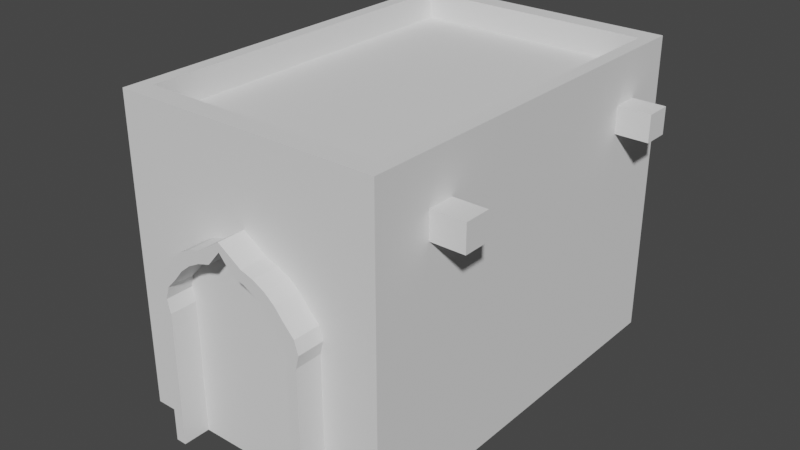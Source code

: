 # Source: DesertHouse.blend  (saved by Blender 2.82.7; exported with 4.5.12 LTS)
import bpy
from mathutils import Matrix  # noqa: F401  (used for matrix-valued properties, if any)

bpy.ops.wm.read_factory_settings(use_empty=True)
scene = bpy.context.scene
scene.name = 'Scene'

# ---- collections
col_collection = bpy.data.collections.new('Collection'); scene.collection.children.link(col_collection)

# ---- world
world_world = bpy.data.worlds.new('World'); scene.world = world_world
world_world.use_nodes = True; world_world.node_tree.nodes.clear()
_N = world_world.node_tree.nodes; _L = world_world.node_tree.links
n0 = _N.new('ShaderNodeOutputWorld'); n0.name = 'World Output'; n0.location = (300, 300)
n1 = _N.new('ShaderNodeBackground'); n1.name = 'Background'; n1.location = (10, 300)
n1.inputs[0].default_value = (0.05088, 0.05088, 0.05088, 1.0)
_L.new(n1.outputs[0], n0.inputs[0])
n0.is_active_output = True
world_world.color = (0.05088, 0.05088, 0.05088)
world_world.use_sun_shadow = False
world_world.sun_shadow_jitter_overblur = 0.0

# ---- meshes
me_cylinder_001 = bpy.data.meshes.new('Cylinder.001')
me_cylinder_001.from_pydata([(0.1951, 0.9808, -0.4), (0.1951, 0.9808, 0.0), (0.3827, 0.9239, -0.4), (0.3827, 0.9239, 0.0), (0.5556, 0.8315, -0.4), (0.5556, 0.8315, 0.0), (0.7071, 0.7071, -0.4), (0.7071, 0.7071, 0.0), (0.8315, 0.5556, -0.4), (0.8315, 0.5556, 0.0), (0.9939, 0.3827, -0.4), (0.9939, 0.3827, 0.0), (1.051, 0.1951, -0.4), (1.051, 0.1951, 0.0), (1.0, 7.55e-08, -0.4), (1.0, -3.417e-07, 0.0), (1.0, -2.0, -0.4), (1.0, -2.0, 0.0), (0.3512, 1.111, -0.4), (0.3512, 1.111, 1.392e-07), (0.5388, 1.054, -0.4), (0.5388, 1.054, 1.392e-07), (0.7117, 0.962, -0.4), (0.7117, 0.962, 1.392e-07), (0.8632, 0.8376, -0.4), (0.8632, 0.8376, 1.392e-07), (0.9876, 0.6861, -0.4), (0.9876, 0.6861, 1.392e-07), (1.15, 0.5132, -0.4), (1.15, 0.5132, 1.392e-07), (1.207, 0.3256, -0.4), (1.207, 0.3256, 1.392e-07), (1.156, 0.1305, -0.4), (1.156, 0.1305, 1.392e-07), (1.156, -2.0, -0.4), (1.156, -2.0, 1.288e-07), (0.0, 1.21, -0.4), (0.0, 1.21, -9.183e-09), (-0.1951, 0.9808, -0.4), (-0.1951, 0.9808, 0.0), (-0.3827, 0.9239, -0.4), (-0.3827, 0.9239, 0.0), (-0.5556, 0.8315, -0.4), (-0.5556, 0.8315, 0.0), (-0.7071, 0.7071, -0.4), (-0.7071, 0.7071, 0.0), (-0.8315, 0.5556, -0.4), (-0.8315, 0.5556, 0.0), (-0.9939, 0.3827, -0.4), (-0.9939, 0.3827, 0.0), (-1.051, 0.1951, -0.4), (-1.051, 0.1951, 0.0), (-1.0, 7.55e-08, -0.4), (-1.0, -3.417e-07, 0.0), (-1.0, -2.0, -0.4), (-1.0, -2.0, 0.0), (0.0, 1.341, -0.4), (0.0, 1.341, 1.3e-07), (-0.3512, 1.111, -0.4), (-0.3512, 1.111, 1.392e-07), (-0.5388, 1.054, -0.4), (-0.5388, 1.054, 1.392e-07), (-0.7117, 0.962, -0.4), (-0.7117, 0.962, 1.392e-07), (-0.8632, 0.8376, -0.4), (-0.8632, 0.8376, 1.392e-07), (-0.9876, 0.6861, -0.4), (-0.9876, 0.6861, 1.392e-07), (-1.15, 0.5132, -0.4), (-1.15, 0.5132, 1.392e-07), (-1.207, 0.3256, -0.4), (-1.207, 0.3256, 1.392e-07), (-1.156, 0.1305, -0.4), (-1.156, 0.1305, 1.392e-07), (-1.156, -2.0, -0.4), (-1.156, -2.0, 1.288e-07), (-2.0, -2.0, -0.4), (-2.0, 2.0, -0.4), (-2.0, -2.0, -6.4), (-2.0, 2.0, -6.4), (2.0, -2.0, -0.4), (2.0, 2.0, -0.4), (2.0, -2.0, -6.4), (2.0, 2.0, -6.4), (-2.0, -2.0, -4.4), (-2.0, -2.0, -2.4), (-2.0, -0.6667, -0.4), (-2.0, 0.6667, -0.4), (-2.0, 2.0, -2.4), (-2.0, 2.0, -4.4), (-2.0, 0.6667, -6.4), (-2.0, -0.6667, -6.4), (0.6667, -2.0, -6.4), (-0.6667, -2.0, -6.4), (-1.8, 2.0, -6.4), (1.8, 2.0, -6.4), (2.0, 0.6667, -6.4), (2.0, -0.6667, -6.4), (2.0, -2.0, -2.4), (2.0, -2.0, -4.4), (2.0, 2.0, -4.4), (2.0, 2.0, -2.4), (2.0, 0.6667, -0.4), (2.0, -0.6667, -0.4), (-1.076, -2.0, -0.4), (1.076, -2.0, -0.4), (1.8, 2.0, -0.4), (-1.8, 2.0, -0.4), (1.8, 2.0, -6.1), (1.8, 2.0, -0.7), (-1.8, 2.0, -6.1), (-1.8, 2.0, -0.7), (-0.6667, -2.0, -4.4), (-0.6667, -2.0, -2.4), (0.6667, -2.0, -4.4), (0.6667, -2.0, -2.4), (1.094, -0.7201, -0.4), (-1.076, -0.6667, -0.4), (1.01, 0.5242, -0.4), (-1.094, 0.4707, -0.4), (2.0, -0.6667, -4.4), (2.0, -0.6667, -2.4), (2.0, 0.6667, -4.4), (2.0, 0.6667, -2.4), (-0.6667, -0.6667, -6.4), (0.6667, -0.6667, -6.4), (-0.6667, 0.6667, -6.4), (0.6667, 0.6667, -6.4), (-2.0, -0.6667, -2.4), (-2.0, -0.6667, -4.4), (-2.0, 0.6667, -2.4), (-2.0, 0.6667, -4.4), (1.8, 2.2, -6.1), (1.8, 2.2, -0.7), (-1.8, 2.2, -6.1), (-1.8, 2.2, -0.7), (-2.0, 2.6, -0.4), (-2.0, 2.6, -6.4), (2.0, 2.6, -0.4), (2.0, 2.6, -6.4), (-2.0, 2.6, -2.4), (-2.0, 2.6, -4.4), (-1.8, 2.6, -6.4), (1.8, 2.6, -6.4), (2.0, 2.6, -4.4), (2.0, 2.6, -2.4), (1.8, 2.6, -0.4), (-1.8, 2.6, -0.4), (1.8, 2.6, -6.1), (1.8, 2.6, -0.7), (-1.8, 2.6, -6.1), (-1.8, 2.6, -0.7), (-4.477e-16, -2.0, -0.4), (0.008906, -0.6934, -0.4), (-0.00622, 1.272, -0.4), (1.085, -1.36, -0.4), (-1.076, -1.333, -0.4), (1.124, -0.02672, -0.4), (-1.085, -0.1247, -0.4), (0.01915, -0.0757, -0.4), (0.004453, -1.347, -0.4), (1.9, 1.5, -1.3), (1.9, 1.9, -1.3), (1.9, 1.5, -1.7), (1.9, 1.9, -1.7), (2.5, 1.5, -1.3), (2.5, 1.9, -1.3), (2.5, 1.5, -1.7), (2.5, 1.9, -1.7), (1.9, 1.5, -5.3), (1.9, 1.9, -5.3), (1.9, 1.5, -5.7), (1.9, 1.9, -5.7), (2.5, 1.5, -5.3), (2.5, 1.9, -5.3), (2.5, 1.5, -5.7), (2.5, 1.9, -5.7), (-2.5, 1.5, -5.3), (-2.5, 1.9, -5.3), (-2.5, 1.5, -5.7), (-2.5, 1.9, -5.7), (-1.9, 1.5, -5.3), (-1.9, 1.9, -5.3), (-1.9, 1.5, -5.7), (-1.9, 1.9, -5.7), (-2.5, 1.5, -1.3), (-2.5, 1.9, -1.3), (-2.5, 1.5, -1.7), (-2.5, 1.9, -1.7), (-1.9, 1.5, -1.3), (-1.9, 1.9, -1.3), (-1.9, 1.5, -1.7), (-1.9, 1.9, -1.7)], [], [(36, 0, 1, 37), (0, 2, 3, 1), (2, 4, 5, 3), (4, 6, 7, 5), (6, 8, 9, 7), (8, 10, 11, 9), (10, 12, 13, 11), (12, 14, 15, 13), (14, 16, 17, 15), (56, 57, 19, 18), (18, 19, 21, 20), (20, 21, 23, 22), (22, 23, 25, 24), (24, 25, 27, 26), (26, 27, 29, 28), (28, 29, 31, 30), (30, 31, 33, 32), (32, 33, 35, 34), (14, 12, 30, 32), (0, 36, 56, 18), (3, 5, 23, 21), (13, 15, 33, 31), (37, 1, 19, 57), (10, 8, 26, 28), (9, 11, 29, 27), (6, 4, 22, 24), (16, 14, 32, 34), (5, 7, 25, 23), (15, 17, 35, 33), (2, 0, 18, 20), (12, 10, 28, 30), (17, 16, 34, 35), (1, 3, 21, 19), (11, 13, 31, 29), (8, 6, 24, 26), (7, 9, 27, 25), (4, 2, 20, 22), (36, 37, 39, 38), (38, 39, 41, 40), (40, 41, 43, 42), (42, 43, 45, 44), (44, 45, 47, 46), (46, 47, 49, 48), (48, 49, 51, 50), (50, 51, 53, 52), (52, 53, 55, 54), (56, 58, 59, 57), (58, 60, 61, 59), (60, 62, 63, 61), (62, 64, 65, 63), (64, 66, 67, 65), (66, 68, 69, 67), (68, 70, 71, 69), (70, 72, 73, 71), (72, 74, 75, 73), (52, 72, 70, 50), (38, 58, 56, 36), (41, 61, 63, 43), (51, 71, 73, 53), (37, 57, 59, 39), (48, 68, 66, 46), (47, 67, 69, 49), (44, 64, 62, 42), (54, 74, 72, 52), (43, 63, 65, 45), (53, 73, 75, 55), (40, 60, 58, 38), (50, 70, 68, 48), (55, 75, 74, 54), (39, 59, 61, 41), (49, 69, 71, 51), (46, 66, 64, 44), (45, 65, 67, 47), (42, 62, 60, 40), (131, 89, 79, 90), (127, 95, 83, 96), (123, 101, 81, 102), (119, 107, 77, 87), (115, 98, 80, 105), (88, 77, 136, 140), (108, 109, 149, 148), (95, 94, 142, 143), (81, 101, 145, 138), (109, 111, 151, 149), (94, 79, 137, 142), (110, 111, 135, 134), (110, 108, 148, 150), (101, 100, 144, 145), (85, 113, 104, 76), (113, 115, 105, 152, 104), (78, 93, 112, 84), (84, 112, 113, 85), (93, 92, 114, 112), (112, 114, 115, 113), (92, 82, 99, 114), (114, 99, 98, 115), (104, 156, 117, 86, 76), (117, 158, 119, 87, 86), (80, 103, 116, 155, 105), (160, 153, 117, 156), (103, 102, 118, 157, 116), (159, 154, 119, 158), (102, 81, 106, 118), (118, 106, 107, 119, 154), (98, 121, 103, 80), (121, 123, 102, 103), (82, 97, 120, 99), (99, 120, 121, 98), (97, 96, 122, 120), (120, 122, 123, 121), (96, 83, 100, 122), (122, 100, 101, 123), (92, 125, 97, 82), (125, 127, 96, 97), (78, 91, 124, 93), (93, 124, 125, 92), (91, 90, 126, 124), (124, 126, 127, 125), (90, 79, 94, 126), (126, 94, 95, 127), (84, 129, 91, 78), (129, 131, 90, 91), (76, 86, 128, 85), (85, 128, 129, 84), (86, 87, 130, 128), (128, 130, 131, 129), (87, 77, 88, 130), (130, 88, 89, 131), (132, 134, 135, 133), (108, 110, 134, 132), (109, 108, 132, 133), (111, 109, 133, 135), (151, 140, 136, 147), (145, 149, 146, 138), (149, 151, 147, 146), (139, 143, 148, 144), (144, 148, 149, 145), (143, 142, 150, 148), (142, 137, 141, 150), (150, 141, 140, 151), (79, 89, 141, 137), (89, 88, 140, 141), (77, 107, 147, 136), (111, 110, 150, 151), (106, 81, 138, 146), (83, 95, 143, 139), (107, 106, 146, 147), (100, 83, 139, 144), (153, 159, 158, 117), (116, 157, 159, 153), (157, 118, 154, 159), (152, 160, 156, 104), (105, 155, 160, 152), (155, 116, 153, 160), (161, 162, 164, 163), (163, 164, 168, 167), (167, 168, 166, 165), (165, 166, 162, 161), (163, 167, 165, 161), (168, 164, 162, 166), (169, 170, 172, 171), (171, 172, 176, 175), (175, 176, 174, 173), (173, 174, 170, 169), (171, 175, 173, 169), (176, 172, 170, 174), (177, 178, 180, 179), (179, 180, 184, 183), (183, 184, 182, 181), (181, 182, 178, 177), (179, 183, 181, 177), (184, 180, 178, 182), (185, 186, 188, 187), (187, 188, 192, 191), (191, 192, 190, 189), (189, 190, 186, 185), (187, 191, 189, 185), (192, 188, 186, 190)])
_uv = me_cylinder_001.uv_layers.new(name='UVMap')
_uv.uv.foreach_set('vector', [0.9586, 0.5553, 0.9567, 0.5553, 0.9567, 0.5864, 0.9586, 0.5864, 0.9567, 0.5553, 0.9547, 0.5553, 0.9547, 0.5864, 0.9567, 0.5864, 0.9547, 0.5553, 0.9528, 0.5553, 0.9528, 0.5864, 0.9547, 0.5864, 0.9528, 0.5553, 0.9508, 0.5553, 0.9508, 0.5864, 0.9528, 0.5864, 0.9508, 0.5553, 0.9489, 0.5553, 0.9489, 0.5864, 0.9508, 0.5864, 0.9489, 0.5553, 0.947, 0.5553, 0.947, 0.5864, 0.9489, 0.5864, 0.947, 0.5553, 0.945, 0.5553, 0.945, 0.5864, 0.947, 0.5864, 0.945, 0.5553, 0.9431, 0.5553, 0.9431, 0.5864, 0.945, 0.5864, 0.9431, 0.5553, 0.9411, 0.5553, 0.9411, 0.5864, 0.9431, 0.5864, 0.9586, 0.5553, 0.9586, 0.5864, 0.9567, 0.5864, 0.9567, 0.5553, 0.9567, 0.5553, 0.9567, 0.5864, 0.9547, 0.5864, 0.9547, 0.5553, 0.9547, 0.5553, 0.9547, 0.5864, 0.9528, 0.5864, 0.9528, 0.5553, 0.9528, 0.5553, 0.9528, 0.5864, 0.9508, 0.5864, 0.9508, 0.5553, 0.9508, 0.5553, 0.9508, 0.5864, 0.9489, 0.5864, 0.9489, 0.5553, 0.9489, 0.5553, 0.9489, 0.5864, 0.947, 0.5864, 0.947, 0.5553, 0.947, 0.5553, 0.947, 0.5864, 0.945, 0.5864, 0.945, 0.5553, 0.945, 0.5553, 0.945, 0.5864, 0.9431, 0.5864, 0.9431, 0.5553, 0.9431, 0.5553, 0.9431, 0.5864, 0.9411, 0.5864, 0.9411, 0.5553, 0.9431, 0.5553, 0.945, 0.5553, 0.945, 0.5553, 0.9431, 0.5553, 0.9567, 0.5553, 0.9586, 0.5553, 0.9586, 0.5553, 0.9567, 0.5553, 0.9547, 0.5864, 0.9528, 0.5864, 0.9528, 0.5864, 0.9547, 0.5864, 0.945, 0.5864, 0.9431, 0.5864, 0.9431, 0.5864, 0.945, 0.5864, 0.9586, 0.5864, 0.9567, 0.5864, 0.9567, 0.5864, 0.9586, 0.5864, 0.947, 0.5553, 0.9489, 0.5553, 0.9489, 0.5553, 0.947, 0.5553, 0.9489, 0.5864, 0.947, 0.5864, 0.947, 0.5864, 0.9489, 0.5864, 0.9508, 0.5553, 0.9528, 0.5553, 0.9528, 0.5553, 0.9508, 0.5553, 0.9411, 0.5553, 0.9431, 0.5553, 0.9431, 0.5553, 0.9411, 0.5553, 0.9528, 0.5864, 0.9508, 0.5864, 0.9508, 0.5864, 0.9528, 0.5864, 0.9431, 0.5864, 0.9411, 0.5864, 0.9411, 0.5864, 0.9431, 0.5864, 0.9547, 0.5553, 0.9567, 0.5553, 0.9567, 0.5553, 0.9547, 0.5553, 0.945, 0.5553, 0.947, 0.5553, 0.947, 0.5553, 0.945, 0.5553, 0.9411, 0.5864, 0.9411, 0.5553, 0.9411, 0.5553, 0.9411, 0.5864, 0.9567, 0.5864, 0.9547, 0.5864, 0.9547, 0.5864, 0.9567, 0.5864, 0.947, 0.5864, 0.945, 0.5864, 0.945, 0.5864, 0.947, 0.5864, 0.9489, 0.5553, 0.9508, 0.5553, 0.9508, 0.5553, 0.9489, 0.5553, 0.9508, 0.5864, 0.9489, 0.5864, 0.9489, 0.5864, 0.9508, 0.5864, 0.9528, 0.5553, 0.9547, 0.5553, 0.9547, 0.5553, 0.9528, 0.5553, 0.9586, 0.5553, 0.9586, 0.5864, 0.9567, 0.5864, 0.9567, 0.5553, 0.9567, 0.5553, 0.9567, 0.5864, 0.9547, 0.5864, 0.9547, 0.5553, 0.9547, 0.5553, 0.9547, 0.5864, 0.9528, 0.5864, 0.9528, 0.5553, 0.9528, 0.5553, 0.9528, 0.5864, 0.9508, 0.5864, 0.9508, 0.5553, 0.9508, 0.5553, 0.9508, 0.5864, 0.9489, 0.5864, 0.9489, 0.5553, 0.9489, 0.5553, 0.9489, 0.5864, 0.947, 0.5864, 0.947, 0.5553, 0.947, 0.5553, 0.947, 0.5864, 0.945, 0.5864, 0.945, 0.5553, 0.945, 0.5553, 0.945, 0.5864, 0.9431, 0.5864, 0.9431, 0.5553, 0.9431, 0.5553, 0.9431, 0.5864, 0.9411, 0.5864, 0.9411, 0.5553, 0.9586, 0.5553, 0.9567, 0.5553, 0.9567, 0.5864, 0.9586, 0.5864, 0.9567, 0.5553, 0.9547, 0.5553, 0.9547, 0.5864, 0.9567, 0.5864, 0.9547, 0.5553, 0.9528, 0.5553, 0.9528, 0.5864, 0.9547, 0.5864, 0.9528, 0.5553, 0.9508, 0.5553, 0.9508, 0.5864, 0.9528, 0.5864, 0.9508, 0.5553, 0.9489, 0.5553, 0.9489, 0.5864, 0.9508, 0.5864, 0.9489, 0.5553, 0.947, 0.5553, 0.947, 0.5864, 0.9489, 0.5864, 0.947, 0.5553, 0.945, 0.5553, 0.945, 0.5864, 0.947, 0.5864, 0.945, 0.5553, 0.9431, 0.5553, 0.9431, 0.5864, 0.945, 0.5864, 0.9431, 0.5553, 0.9411, 0.5553, 0.9411, 0.5864, 0.9431, 0.5864, 0.9431, 0.5553, 0.9431, 0.5553, 0.945, 0.5553, 0.945, 0.5553, 0.9567, 0.5553, 0.9567, 0.5553, 0.9586, 0.5553, 0.9586, 0.5553, 0.9547, 0.5864, 0.9547, 0.5864, 0.9528, 0.5864, 0.9528, 0.5864, 0.945, 0.5864, 0.945, 0.5864, 0.9431, 0.5864, 0.9431, 0.5864, 0.9586, 0.5864, 0.9586, 0.5864, 0.9567, 0.5864, 0.9567, 0.5864, 0.947, 0.5553, 0.947, 0.5553, 0.9489, 0.5553, 0.9489, 0.5553, 0.9489, 0.5864, 0.9489, 0.5864, 0.947, 0.5864, 0.947, 0.5864, 0.9508, 0.5553, 0.9508, 0.5553, 0.9528, 0.5553, 0.9528, 0.5553, 0.9411, 0.5553, 0.9411, 0.5553, 0.9431, 0.5553, 0.9431, 0.5553, 0.9528, 0.5864, 0.9528, 0.5864, 0.9508, 0.5864, 0.9508, 0.5864, 0.9431, 0.5864, 0.9431, 0.5864, 0.9411, 0.5864, 0.9411, 0.5864, 0.9547, 0.5553, 0.9547, 0.5553, 0.9567, 0.5553, 0.9567, 0.5553, 0.945, 0.5553, 0.945, 0.5553, 0.947, 0.5553, 0.947, 0.5553, 0.9411, 0.5864, 0.9411, 0.5864, 0.9411, 0.5553, 0.9411, 0.5553, 0.9567, 0.5864, 0.9567, 0.5864, 0.9547, 0.5864, 0.9547, 0.5864, 0.947, 0.5864, 0.947, 0.5864, 0.945, 0.5864, 0.945, 0.5864, 0.9489, 0.5553, 0.9489, 0.5553, 0.9508, 0.5553, 0.9508, 0.5553, 0.9508, 0.5864, 0.9508, 0.5864, 0.9489, 0.5864, 0.9489, 0.5864, 0.9528, 0.5553, 0.9528, 0.5553, 0.9547, 0.5553, 0.9547, 0.5553, 0.5607, 0.6547, 0.5666, 0.6547, 0.5666, 0.6606, 0.5607, 0.6606, 0.5607, 0.6724, 0.5666, 0.6724, 0.5666, 0.6783, 0.5607, 0.6783, 0.5607, 0.6901, 0.5666, 0.6901, 0.5666, 0.696, 0.5607, 0.696, 0.5607, 0.7079, 0.5666, 0.7079, 0.5666, 0.7138, 0.5607, 0.7138, 0.2917, 0.6667, 0.375, 0.6667, 0.375, 0.75, 0.2917, 0.75, 0.5666, 0.6488, 0.5666, 0.6429, 0.5666, 0.6429, 0.5666, 0.6488, 0.5725, 0.6842, 0.5725, 0.6901, 0.5725, 0.6901, 0.5725, 0.6842, 0.5666, 0.6724, 0.5666, 0.6665, 0.5666, 0.6665, 0.5666, 0.6724, 0.5666, 0.696, 0.5666, 0.6901, 0.5666, 0.6901, 0.5666, 0.696, 0.5725, 0.6901, 0.5784, 0.6901, 0.5784, 0.6901, 0.5725, 0.6901, 0.5666, 0.6665, 0.5666, 0.6606, 0.5666, 0.6606, 0.5666, 0.6665, 0.5784, 0.6842, 0.5784, 0.6901, 0.5784, 0.6901, 0.5784, 0.6842, 0.5784, 0.6842, 0.5725, 0.6842, 0.5725, 0.6842, 0.5784, 0.6842, 0.5666, 0.6901, 0.5666, 0.6842, 0.5666, 0.6842, 0.5666, 0.6901, 0.125, 0.6667, 0.2083, 0.6667, 0.2083, 0.75, 0.125, 0.75, 0.2083, 0.6667, 0.2917, 0.6667, 0.2917, 0.75, 0.25, 0.75, 0.2083, 0.75, 0.125, 0.5, 0.2083, 0.5, 0.2083, 0.5833, 0.125, 0.5833, 0.125, 0.5833, 0.2083, 0.5833, 0.2083, 0.6667, 0.125, 0.6667, 0.2083, 0.5, 0.2917, 0.5, 0.2917, 0.5833, 0.2083, 0.5833, 0.2083, 0.5833, 0.2917, 0.5833, 0.2917, 0.6667, 0.2083, 0.6667, 0.2917, 0.5, 0.375, 0.5, 0.375, 0.5833, 0.2917, 0.5833, 0.2917, 0.5833, 0.375, 0.5833, 0.375, 0.6667, 0.2917, 0.6667, 0.5489, 0.7079, 0.5518, 0.7079, 0.5548, 0.7079, 0.5548, 0.7138, 0.5489, 0.7138, 0.5548, 0.7079, 0.5577, 0.7079, 0.5607, 0.7079, 0.5607, 0.7138, 0.5548, 0.7138, 0.5489, 0.696, 0.5548, 0.696, 0.5548, 0.702, 0.5518, 0.702, 0.5489, 0.702, 0.9178, 0.9383, 0.9342, 0.9383, 0.9342, 0.9547, 0.9178, 0.9547, 0.5548, 0.696, 0.5607, 0.696, 0.5607, 0.702, 0.5577, 0.702, 0.5548, 0.702, 0.9506, 0.9383, 0.9669, 0.9383, 0.9669, 0.9547, 0.9506, 0.9547, 0.5607, 0.696, 0.5666, 0.696, 0.5666, 0.702, 0.5607, 0.702, 0.5607, 0.702, 0.5666, 0.702, 0.5666, 0.7079, 0.5607, 0.7079, 0.5607, 0.7049, 0.5489, 0.6901, 0.5548, 0.6901, 0.5548, 0.696, 0.5489, 0.696, 0.5548, 0.6901, 0.5607, 0.6901, 0.5607, 0.696, 0.5548, 0.696, 0.5489, 0.6783, 0.5548, 0.6783, 0.5548, 0.6842, 0.5489, 0.6842, 0.5489, 0.6842, 0.5548, 0.6842, 0.5548, 0.6901, 0.5489, 0.6901, 0.5548, 0.6783, 0.5607, 0.6783, 0.5607, 0.6842, 0.5548, 0.6842, 0.5548, 0.6842, 0.5607, 0.6842, 0.5607, 0.6901, 0.5548, 0.6901, 0.5607, 0.6783, 0.5666, 0.6783, 0.5666, 0.6842, 0.5607, 0.6842, 0.5607, 0.6842, 0.5666, 0.6842, 0.5666, 0.6901, 0.5607, 0.6901, 0.5489, 0.6724, 0.5548, 0.6724, 0.5548, 0.6783, 0.5489, 0.6783, 0.5548, 0.6724, 0.5607, 0.6724, 0.5607, 0.6783, 0.5548, 0.6783, 0.5489, 0.6606, 0.5548, 0.6606, 0.5548, 0.6665, 0.5489, 0.6665, 0.5489, 0.6665, 0.5548, 0.6665, 0.5548, 0.6724, 0.5489, 0.6724, 0.5548, 0.6606, 0.5607, 0.6606, 0.5607, 0.6665, 0.5548, 0.6665, 0.5548, 0.6665, 0.5607, 0.6665, 0.5607, 0.6724, 0.5548, 0.6724, 0.5607, 0.6606, 0.5666, 0.6606, 0.5666, 0.6665, 0.5607, 0.6665, 0.5607, 0.6665, 0.5666, 0.6665, 0.5666, 0.6724, 0.5607, 0.6724, 0.5489, 0.6547, 0.5548, 0.6547, 0.5548, 0.6606, 0.5489, 0.6606, 0.5548, 0.6547, 0.5607, 0.6547, 0.5607, 0.6606, 0.5548, 0.6606, 0.5489, 0.6429, 0.5548, 0.6429, 0.5548, 0.6488, 0.5489, 0.6488, 0.5489, 0.6488, 0.5548, 0.6488, 0.5548, 0.6547, 0.5489, 0.6547, 0.5548, 0.6429, 0.5607, 0.6429, 0.5607, 0.6488, 0.5548, 0.6488, 0.5548, 0.6488, 0.5607, 0.6488, 0.5607, 0.6547, 0.5548, 0.6547, 0.5607, 0.6429, 0.5666, 0.6429, 0.5666, 0.6488, 0.5607, 0.6488, 0.5607, 0.6488, 0.5666, 0.6488, 0.5666, 0.6547, 0.5607, 0.6547, 0.5725, 0.6842, 0.5784, 0.6842, 0.5784, 0.6901, 0.5725, 0.6901, 0.5725, 0.6842, 0.5784, 0.6842, 0.5784, 0.6842, 0.5725, 0.6842, 0.5725, 0.6901, 0.5725, 0.6842, 0.5725, 0.6842, 0.5725, 0.6901, 0.5784, 0.6901, 0.5725, 0.6901, 0.5725, 0.6901, 0.5784, 0.6901, 0.5784, 0.6901, 0.5843, 0.6901, 0.5843, 0.696, 0.5784, 0.696, 0.5666, 0.6901, 0.5725, 0.6901, 0.5725, 0.696, 0.5666, 0.696, 0.5725, 0.6901, 0.5784, 0.6901, 0.5784, 0.696, 0.5725, 0.696, 0.5666, 0.6783, 0.5725, 0.6783, 0.5725, 0.6842, 0.5666, 0.6842, 0.5666, 0.6842, 0.5725, 0.6842, 0.5725, 0.6901, 0.5666, 0.6901, 0.5725, 0.6783, 0.5784, 0.6783, 0.5784, 0.6842, 0.5725, 0.6842, 0.5784, 0.6783, 0.5843, 0.6783, 0.5843, 0.6842, 0.5784, 0.6842, 0.5784, 0.6842, 0.5843, 0.6842, 0.5843, 0.6901, 0.5784, 0.6901, 0.5666, 0.6606, 0.5666, 0.6547, 0.5666, 0.6547, 0.5666, 0.6606, 0.5666, 0.6547, 0.5666, 0.6488, 0.5666, 0.6488, 0.5666, 0.6547, 0.5666, 0.7138, 0.5666, 0.7079, 0.5666, 0.7079, 0.5666, 0.7138, 0.5784, 0.6901, 0.5784, 0.6842, 0.5784, 0.6842, 0.5784, 0.6901, 0.5666, 0.702, 0.5666, 0.696, 0.5666, 0.696, 0.5666, 0.702, 0.5666, 0.6783, 0.5666, 0.6724, 0.5666, 0.6724, 0.5666, 0.6783, 0.5666, 0.7079, 0.5666, 0.702, 0.5666, 0.702, 0.5666, 0.7079, 0.5666, 0.6842, 0.5666, 0.6783, 0.5666, 0.6783, 0.5666, 0.6842, 0.9342, 0.9383, 0.9506, 0.9383, 0.9506, 0.9547, 0.9342, 0.9547, 0.9342, 0.922, 0.9506, 0.922, 0.9506, 0.9383, 0.9342, 0.9383, 0.9506, 0.922, 0.9669, 0.922, 0.9669, 0.9383, 0.9506, 0.9383, 0.9014, 0.9383, 0.9178, 0.9383, 0.9178, 0.9547, 0.9014, 0.9547, 0.9014, 0.922, 0.9178, 0.922, 0.9178, 0.9383, 0.9014, 0.9383, 0.9178, 0.922, 0.9342, 0.922, 0.9342, 0.9383, 0.9178, 0.9383, 0.9198, 0.5243, 0.9353, 0.5243, 0.9353, 0.5398, 0.9198, 0.5398, 0.9198, 0.5398, 0.9353, 0.5398, 0.9353, 0.5553, 0.9198, 0.5553, 0.9198, 0.5553, 0.9353, 0.5553, 0.9353, 0.5709, 0.9198, 0.5709, 0.9198, 0.5709, 0.9353, 0.5709, 0.9353, 0.5864, 0.9198, 0.5864, 0.9043, 0.5553, 0.9198, 0.5553, 0.9198, 0.5709, 0.9043, 0.5709, 0.9353, 0.5553, 0.9508, 0.5553, 0.9508, 0.5709, 0.9353, 0.5709, 0.9387, 0.5289, 0.957, 0.5289, 0.957, 0.5472, 0.9387, 0.5472, 0.9387, 0.5472, 0.957, 0.5472, 0.957, 0.5656, 0.9387, 0.5656, 0.9075, 0.5461, 0.923, 0.5461, 0.923, 0.5616, 0.9075, 0.5616, 0.9075, 0.5616, 0.923, 0.5616, 0.923, 0.5772, 0.9075, 0.5772, 0.892, 0.5461, 0.9075, 0.5461, 0.9075, 0.5616, 0.892, 0.5616, 0.957, 0.5656, 0.9754, 0.5656, 0.9754, 0.5839, 0.957, 0.5839, 0.9198, 0.5243, 0.9353, 0.5243, 0.9353, 0.5398, 0.9198, 0.5398, 0.9198, 0.5398, 0.9353, 0.5398, 0.9353, 0.5553, 0.9198, 0.5553, 0.9198, 0.5553, 0.9353, 0.5553, 0.9353, 0.5709, 0.9198, 0.5709, 0.9198, 0.5709, 0.9353, 0.5709, 0.9353, 0.5864, 0.9198, 0.5864, 0.9043, 0.5553, 0.9198, 0.5553, 0.9198, 0.5709, 0.9043, 0.5709, 0.9353, 0.5553, 0.9508, 0.5553, 0.9508, 0.5709, 0.9353, 0.5709, 0.9198, 0.5243, 0.9353, 0.5243, 0.9353, 0.5398, 0.9198, 0.5398, 0.9198, 0.5398, 0.9353, 0.5398, 0.9353, 0.5553, 0.9198, 0.5553, 0.9198, 0.5553, 0.9353, 0.5553, 0.9353, 0.5709, 0.9198, 0.5709, 0.9198, 0.5709, 0.9353, 0.5709, 0.9353, 0.5864, 0.9198, 0.5864, 0.9043, 0.5553, 0.9198, 0.5553, 0.9198, 0.5709, 0.9043, 0.5709, 0.9353, 0.5553, 0.9508, 0.5553, 0.9508, 0.5709, 0.9353, 0.5709])
me_cylinder_001.use_remesh_fix_poles = True
me_cylinder_001.use_remesh_preserve_attributes = False
me_cylinder_001.use_mirror_vertex_groups = False
me_cylinder_001.update()

# ---- objects
ob_deserthouse = bpy.data.objects.new('DesertHouse', me_cylinder_001)

# ---- transforms, parenting, visibility, modifiers, constraints
ob_deserthouse.location = (4.477e-16, 0.0, 2.0)
ob_deserthouse.rotation_euler = (1.571, 0.0, 0.0)
ob_deserthouse.lineart.crease_threshold = 0.0

# ---- collection membership
col_collection.objects.link(ob_deserthouse)

# ---- scene / render settings (as saved in the file)
scene.frame_start = 1; scene.frame_end = 250; scene.frame_set(1)
scene.render.engine = 'BLENDER_EEVEE_NEXT'
scene.cycles.use_denoising = False
scene.cycles.samples = 128
scene.cycles.sampling_pattern = 'TABULATED_SOBOL'
scene.cycles.use_adaptive_sampling = False
scene.cycles.use_light_tree = False
scene.view_settings.view_transform = 'Filmic'
bpy.context.view_layer.update()

# ---- added for rendering (the .blend has no active camera and no usable light): camera, sun
cam_auto = bpy.data.cameras.new('AutoCamera')
cam_auto.lens = 50.0
cam_auto.sensor_width = 36.0
cam_auto.clip_end = 1000.0
ob_auto_camera = bpy.data.objects.new('AutoCamera', cam_auto)
scene.collection.objects.link(ob_auto_camera)
ob_auto_camera.location = (8.63587, -7.16305, 9.2087)
ob_auto_camera.rotation_euler = (1.09748, -7.21219e-08, 0.694738)
scene.camera = ob_auto_camera
light_auto_sun = bpy.data.lights.new('AutoSun', 'SUN')
light_auto_sun.energy = 3.0
light_auto_sun.angle = 0.0523599
ob_auto_sun = bpy.data.objects.new('AutoSun', light_auto_sun)
scene.collection.objects.link(ob_auto_sun)
ob_auto_sun.rotation_euler = (0.872665, 0.174533, 0.523599)
bpy.context.view_layer.update()
